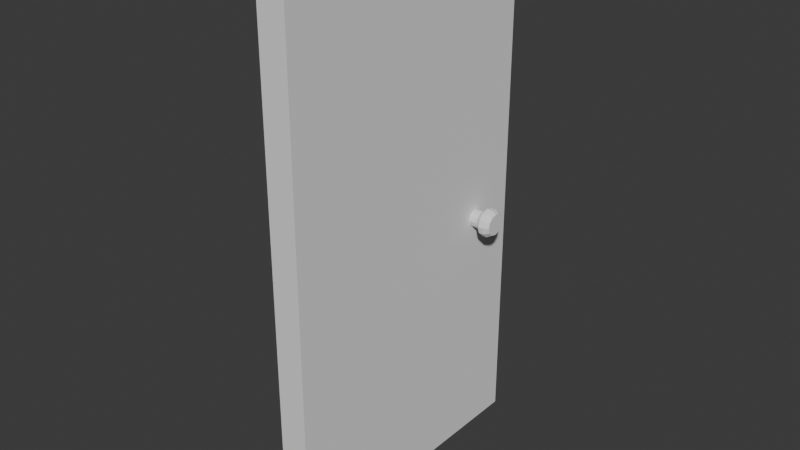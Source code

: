 # Source: wood-door.blend  (saved by Blender 4.5.90; exported with 4.5.12 LTS)
import bpy
from mathutils import Matrix  # noqa: F401  (used for matrix-valued properties, if any)

bpy.ops.wm.read_factory_settings(use_empty=True)
scene = bpy.context.scene
scene.name = 'Scene'

# ---- collections
col_collection = bpy.data.collections.new('Collection'); scene.collection.children.link(col_collection)

# ---- world
world_world = bpy.data.worlds.new('World'); scene.world = world_world
world_world.use_nodes = True; world_world.node_tree.nodes.clear()
_N = world_world.node_tree.nodes; _L = world_world.node_tree.links
n0 = _N.new('ShaderNodeOutputWorld'); n0.name = 'World Output'; n0.location = (200, 100)
n1 = _N.new('ShaderNodeBackground'); n1.name = 'Background'; n1.location = (-200, 100)
n1.inputs[0].default_value = (0.05088, 0.05088, 0.05088, 1.0)
_L.new(n1.outputs[0], n0.inputs[0])
n0.is_active_output = True
world_world.color = (0.05088, 0.05088, 0.05088)
world_world.sun_shadow_jitter_overblur = 0.0

# ---- meshes
me_cylinder_001 = bpy.data.meshes.new('Cylinder.001')
me_cylinder_001.from_pydata([(-1.243e-07, 0.03312, -0.05628), (-8.963e-08, 0.04034, 0.03438), (0.01656, 0.02868, -0.05628), (0.02017, 0.03493, 0.03438), (0.02868, 0.01656, -0.05628), (0.03493, 0.02017, 0.03438), (0.03312, -5.448e-08, -0.05628), (0.04034, -5.96e-08, 0.03438), (0.02868, -0.01656, -0.05628), (0.03493, -0.02017, 0.03438), (0.01656, -0.02868, -0.05628), (0.02017, -0.03493, 0.03438), (-1.243e-07, -0.03312, -0.05628), (-8.963e-08, -0.04034, 0.03438), (-0.01656, -0.02868, -0.05628), (-0.02017, -0.03493, 0.03438), (-0.02868, -0.01656, -0.05628), (-0.03493, -0.02017, 0.03438), (-0.03312, -5.448e-08, -0.05628), (-0.04034, -5.96e-08, 0.03438), (-0.02868, 0.01656, -0.05628), (-0.03493, 0.02017, 0.03438), (-0.01656, 0.02868, -0.05628), (-0.02017, 0.03493, 0.03438), (-1.24e-07, 0.03312, -0.02454), (0.01656, 0.02868, -0.02454), (0.02868, 0.01656, -0.02454), (0.03312, -5.448e-08, -0.02454), (0.02868, -0.01656, -0.02454), (0.01656, -0.02868, -0.02454), (-1.24e-07, -0.03312, -0.02454), (-0.01656, -0.02868, -0.02454), (-0.02868, -0.01656, -0.02454), (-0.03312, -5.448e-08, -0.02454), (-0.02868, 0.01656, -0.02454), (-0.01656, 0.02868, -0.02454), (-1.194e-07, 0.05251, -0.003289), (0.02625, 0.04547, -0.003289), (0.04547, 0.02625, -0.003289), (0.05251, -5.96e-08, -0.003289), (0.04547, -0.02625, -0.003289), (0.02625, -0.04547, -0.003289), (-1.194e-07, -0.05251, -0.003289), (-0.02626, -0.04547, -0.003289), (-0.04547, -0.02625, -0.003289), (-0.05251, -5.96e-08, -0.003289), (-0.04547, 0.02625, -0.003289), (-0.02626, 0.04547, -0.003289), (-1.194e-07, 0.05251, 0.01555), (0.02625, 0.04547, 0.01555), (0.04547, 0.02625, 0.01555), (0.05251, -5.96e-08, 0.01555), (0.04547, -0.02625, 0.01555), (0.02625, -0.04547, 0.01555), (-1.194e-07, -0.05251, 0.01555), (-0.02626, -0.04547, 0.01555), (-0.04547, -0.02625, 0.01555), (-0.05251, -5.96e-08, 0.01555), (-0.04547, 0.02625, 0.01555), (-0.02626, 0.04547, 0.01555), (0.9106, 0.8995, -0.05628), (-1.099, 0.8995, -0.05628), (0.9106, -0.1869, -0.05628), (-1.099, -0.1869, -0.05628), (0.9106, 0.8995, -0.1628), (-1.099, 0.8995, -0.1628), (0.9106, -0.1869, -0.1628), (-1.099, -0.1869, -0.1628), (-0.001535, -0.03312, -0.1628), (-0.001535, -0.04034, -0.2535), (0.01503, -0.02868, -0.1628), (0.01863, -0.03493, -0.2535), (0.02715, -0.01656, -0.1628), (0.0334, -0.02017, -0.2535), (0.03158, 2.015e-07, -0.1628), (0.0388, 2.578e-07, -0.2535), (0.02715, 0.01656, -0.1628), (0.0334, 0.02017, -0.2535), (0.01503, 0.02868, -0.1628), (0.01863, 0.03493, -0.2535), (-0.001535, 0.03312, -0.1628), (-0.001535, 0.04034, -0.2535), (-0.01809, 0.02868, -0.1628), (-0.0217, 0.03493, -0.2535), (-0.03022, 0.01656, -0.1628), (-0.03647, 0.02017, -0.2535), (-0.03465, 2.015e-07, -0.1628), (-0.04187, 2.578e-07, -0.2535), (-0.03022, -0.01656, -0.1628), (-0.03647, -0.02017, -0.2535), (-0.01809, -0.02868, -0.1628), (-0.0217, -0.03493, -0.2535), (-0.001535, -0.03312, -0.1945), (0.01503, -0.02868, -0.1945), (0.02715, -0.01656, -0.1945), (0.03158, 2.194e-07, -0.1945), (0.02715, 0.01656, -0.1945), (0.01503, 0.02868, -0.1945), (-0.001535, 0.03312, -0.1945), (-0.01809, 0.02868, -0.1945), (-0.03022, 0.01656, -0.1945), (-0.03465, 2.194e-07, -0.1945), (-0.03022, -0.01656, -0.1945), (-0.01809, -0.02868, -0.1945), (-0.001535, -0.05251, -0.2158), (0.02472, -0.04547, -0.2158), (0.04394, -0.02625, -0.2158), (0.05098, 2.366e-07, -0.2158), (0.04394, 0.02626, -0.2158), (0.02472, 0.04548, -0.2158), (-0.001535, 0.05251, -0.2158), (-0.02779, 0.04548, -0.2158), (-0.04701, 0.02626, -0.2158), (-0.05404, 2.366e-07, -0.2158), (-0.04701, -0.02625, -0.2158), (-0.02779, -0.04547, -0.2158), (-0.001535, -0.05251, -0.2346), (0.02472, -0.04547, -0.2346), (0.04394, -0.02625, -0.2346), (0.05098, 2.472e-07, -0.2346), (0.04394, 0.02626, -0.2346), (0.02472, 0.04548, -0.2346), (-0.001535, 0.05251, -0.2346), (-0.02779, 0.04548, -0.2346), (-0.04701, 0.02626, -0.2346), (-0.05404, 2.472e-07, -0.2346), (-0.04701, -0.02625, -0.2346), (-0.02779, -0.04547, -0.2346)], [], [(48, 1, 3, 49), (49, 3, 5, 50), (50, 5, 7, 51), (51, 7, 9, 52), (52, 9, 11, 53), (53, 11, 13, 54), (54, 13, 15, 55), (55, 15, 17, 56), (56, 17, 19, 57), (57, 19, 21, 58), (3, 1, 23, 21, 19, 17, 15, 13, 11, 9, 7, 5), (58, 21, 23, 59), (59, 23, 1, 48), (0, 2, 4, 6, 8, 10, 12, 14, 16, 18, 20, 22), (22, 35, 24, 0), (20, 34, 35, 22), (18, 33, 34, 20), (16, 32, 33, 18), (14, 31, 32, 16), (12, 30, 31, 14), (10, 29, 30, 12), (8, 28, 29, 10), (6, 27, 28, 8), (4, 26, 27, 6), (2, 25, 26, 4), (0, 24, 25, 2), (35, 47, 36, 24), (34, 46, 47, 35), (33, 45, 46, 34), (32, 44, 45, 33), (31, 43, 44, 32), (30, 42, 43, 31), (29, 41, 42, 30), (28, 40, 41, 29), (27, 39, 40, 28), (26, 38, 39, 27), (25, 37, 38, 26), (24, 36, 37, 25), (47, 59, 48, 36), (46, 58, 59, 47), (45, 57, 58, 46), (44, 56, 57, 45), (43, 55, 56, 44), (42, 54, 55, 43), (41, 53, 54, 42), (40, 52, 53, 41), (39, 51, 52, 40), (38, 50, 51, 39), (37, 49, 50, 38), (36, 48, 49, 37), (60, 61, 63, 62), (62, 63, 67, 66), (66, 67, 65, 64), (64, 65, 61, 60), (62, 66, 64, 60), (67, 63, 61, 65), (116, 69, 71, 117), (117, 71, 73, 118), (118, 73, 75, 119), (119, 75, 77, 120), (120, 77, 79, 121), (121, 79, 81, 122), (122, 81, 83, 123), (123, 83, 85, 124), (124, 85, 87, 125), (125, 87, 89, 126), (71, 69, 91, 89, 87, 85, 83, 81, 79, 77, 75, 73), (126, 89, 91, 127), (127, 91, 69, 116), (68, 70, 72, 74, 76, 78, 80, 82, 84, 86, 88, 90), (90, 103, 92, 68), (88, 102, 103, 90), (86, 101, 102, 88), (84, 100, 101, 86), (82, 99, 100, 84), (80, 98, 99, 82), (78, 97, 98, 80), (76, 96, 97, 78), (74, 95, 96, 76), (72, 94, 95, 74), (70, 93, 94, 72), (68, 92, 93, 70), (103, 115, 104, 92), (102, 114, 115, 103), (101, 113, 114, 102), (100, 112, 113, 101), (99, 111, 112, 100), (98, 110, 111, 99), (97, 109, 110, 98), (96, 108, 109, 97), (95, 107, 108, 96), (94, 106, 107, 95), (93, 105, 106, 94), (92, 104, 105, 93), (115, 127, 116, 104), (114, 126, 127, 115), (113, 125, 126, 114), (112, 124, 125, 113), (111, 123, 124, 112), (110, 122, 123, 111), (109, 121, 122, 110), (108, 120, 121, 109), (107, 119, 120, 108), (106, 118, 119, 107), (105, 117, 118, 106), (104, 116, 117, 105)])
_uv = me_cylinder_001.uv_layers.new(name='UVMap')
_uv.uv.foreach_set('vector', [1.0, 0.9375, 1.0, 1.0, 0.9167, 1.0, 0.9167, 0.9375, 0.9167, 0.9375, 0.9167, 1.0, 0.8333, 1.0, 0.8333, 0.9375, 0.8333, 0.9375, 0.8333, 1.0, 0.75, 1.0, 0.75, 0.9375, 0.75, 0.9375, 0.75, 1.0, 0.6667, 1.0, 0.6667, 0.9375, 0.6667, 0.9375, 0.6667, 1.0, 0.5833, 1.0, 0.5833, 0.9375, 0.5833, 0.9375, 0.5833, 1.0, 0.5, 1.0, 0.5, 0.9375, 0.5, 0.9375, 0.5, 1.0, 0.4167, 1.0, 0.4167, 0.9375, 0.4167, 0.9375, 0.4167, 1.0, 0.3333, 1.0, 0.3333, 0.9375, 0.3333, 0.9375, 0.3333, 1.0, 0.25, 1.0, 0.25, 0.9375, 0.25, 0.9375, 0.25, 1.0, 0.1667, 1.0, 0.1667, 0.9375, 0.37, 0.4578, 0.25, 0.49, 0.13, 0.4578, 0.04215, 0.37, 0.01, 0.25, 0.04215, 0.13, 0.13, 0.04215, 0.25, 0.01, 0.37, 0.04215, 0.4578, 0.13, 0.49, 0.25, 0.4578, 0.37, 0.1667, 0.9375, 0.1667, 1.0, 0.08333, 1.0, 0.08333, 0.9375, 0.08333, 0.9375, 0.08333, 1.0, 7.451e-08, 1.0, 7.451e-08, 0.9375, 0.75, 0.49, 0.87, 0.4578, 0.9578, 0.37, 0.99, 0.25, 0.9578, 0.13, 0.87, 0.04215, 0.75, 0.01, 0.63, 0.04215, 0.5422, 0.13, 0.51, 0.25, 0.5422, 0.37, 0.63, 0.4578, 0.08333, 0.5, 0.08333, 0.75, 7.451e-08, 0.75, 7.451e-08, 0.5, 0.1667, 0.5, 0.1667, 0.75, 0.08333, 0.75, 0.08333, 0.5, 0.25, 0.5, 0.25, 0.75, 0.1667, 0.75, 0.1667, 0.5, 0.3333, 0.5, 0.3333, 0.75, 0.25, 0.75, 0.25, 0.5, 0.4167, 0.5, 0.4167, 0.75, 0.3333, 0.75, 0.3333, 0.5, 0.5, 0.5, 0.5, 0.75, 0.4167, 0.75, 0.4167, 0.5, 0.5833, 0.5, 0.5833, 0.75, 0.5, 0.75, 0.5, 0.5, 0.6667, 0.5, 0.6667, 0.75, 0.5833, 0.75, 0.5833, 0.5, 0.75, 0.5, 0.75, 0.75, 0.6667, 0.75, 0.6667, 0.5, 0.8333, 0.5, 0.8333, 0.75, 0.75, 0.75, 0.75, 0.5, 0.9167, 0.5, 0.9167, 0.75, 0.8333, 0.75, 0.8333, 0.5, 1.0, 0.5, 1.0, 0.75, 0.9167, 0.75, 0.9167, 0.5, 0.08333, 0.75, 0.08333, 0.875, 7.451e-08, 0.875, 7.451e-08, 0.75, 0.1667, 0.75, 0.1667, 0.875, 0.08333, 0.875, 0.08333, 0.75, 0.25, 0.75, 0.25, 0.875, 0.1667, 0.875, 0.1667, 0.75, 0.3333, 0.75, 0.3333, 0.875, 0.25, 0.875, 0.25, 0.75, 0.4167, 0.75, 0.4167, 0.875, 0.3333, 0.875, 0.3333, 0.75, 0.5, 0.75, 0.5, 0.875, 0.4167, 0.875, 0.4167, 0.75, 0.5833, 0.75, 0.5833, 0.875, 0.5, 0.875, 0.5, 0.75, 0.6667, 0.75, 0.6667, 0.875, 0.5833, 0.875, 0.5833, 0.75, 0.75, 0.75, 0.75, 0.875, 0.6667, 0.875, 0.6667, 0.75, 0.8333, 0.75, 0.8333, 0.875, 0.75, 0.875, 0.75, 0.75, 0.9167, 0.75, 0.9167, 0.875, 0.8333, 0.875, 0.8333, 0.75, 1.0, 0.75, 1.0, 0.875, 0.9167, 0.875, 0.9167, 0.75, 0.08333, 0.875, 0.08333, 0.9375, 7.451e-08, 0.9375, 7.451e-08, 0.875, 0.1667, 0.875, 0.1667, 0.9375, 0.08333, 0.9375, 0.08333, 0.875, 0.25, 0.875, 0.25, 0.9375, 0.1667, 0.9375, 0.1667, 0.875, 0.3333, 0.875, 0.3333, 0.9375, 0.25, 0.9375, 0.25, 0.875, 0.4167, 0.875, 0.4167, 0.9375, 0.3333, 0.9375, 0.3333, 0.875, 0.5, 0.875, 0.5, 0.9375, 0.4167, 0.9375, 0.4167, 0.875, 0.5833, 0.875, 0.5833, 0.9375, 0.5, 0.9375, 0.5, 0.875, 0.6667, 0.875, 0.6667, 0.9375, 0.5833, 0.9375, 0.5833, 0.875, 0.75, 0.875, 0.75, 0.9375, 0.6667, 0.9375, 0.6667, 0.875, 0.8333, 0.875, 0.8333, 0.9375, 0.75, 0.9375, 0.75, 0.875, 0.9167, 0.875, 0.9167, 0.9375, 0.8333, 0.9375, 0.8333, 0.875, 1.0, 0.875, 1.0, 0.9375, 0.9167, 0.9375, 0.9167, 0.875, 0.375, 0.0, 0.625, 0.0, 0.625, 0.25, 0.375, 0.25, 0.375, 0.25, 0.625, 0.25, 0.625, 0.5, 0.375, 0.5, 0.375, 0.5, 0.625, 0.5, 0.625, 0.75, 0.375, 0.75, 0.375, 0.75, 0.625, 0.75, 0.625, 1.0, 0.375, 1.0, 0.125, 0.5, 0.375, 0.5, 0.375, 0.75, 0.125, 0.75, 0.625, 0.5, 0.875, 0.5, 0.875, 0.75, 0.625, 0.75, 1.0, 0.9375, 1.0, 1.0, 0.9167, 1.0, 0.9167, 0.9375, 0.9167, 0.9375, 0.9167, 1.0, 0.8333, 1.0, 0.8333, 0.9375, 0.8333, 0.9375, 0.8333, 1.0, 0.75, 1.0, 0.75, 0.9375, 0.75, 0.9375, 0.75, 1.0, 0.6667, 1.0, 0.6667, 0.9375, 0.6667, 0.9375, 0.6667, 1.0, 0.5833, 1.0, 0.5833, 0.9375, 0.5833, 0.9375, 0.5833, 1.0, 0.5, 1.0, 0.5, 0.9375, 0.5, 0.9375, 0.5, 1.0, 0.4167, 1.0, 0.4167, 0.9375, 0.4167, 0.9375, 0.4167, 1.0, 0.3333, 1.0, 0.3333, 0.9375, 0.3333, 0.9375, 0.3333, 1.0, 0.25, 1.0, 0.25, 0.9375, 0.25, 0.9375, 0.25, 1.0, 0.1667, 1.0, 0.1667, 0.9375, 0.37, 0.4578, 0.25, 0.49, 0.13, 0.4578, 0.04215, 0.37, 0.01, 0.25, 0.04215, 0.13, 0.13, 0.04215, 0.25, 0.01, 0.37, 0.04215, 0.4578, 0.13, 0.49, 0.25, 0.4578, 0.37, 0.1667, 0.9375, 0.1667, 1.0, 0.08333, 1.0, 0.08333, 0.9375, 0.08333, 0.9375, 0.08333, 1.0, 7.451e-08, 1.0, 7.451e-08, 0.9375, 0.75, 0.49, 0.87, 0.4578, 0.9578, 0.37, 0.99, 0.25, 0.9578, 0.13, 0.87, 0.04215, 0.75, 0.01, 0.63, 0.04215, 0.5422, 0.13, 0.51, 0.25, 0.5422, 0.37, 0.63, 0.4578, 0.08333, 0.5, 0.08333, 0.75, 7.451e-08, 0.75, 7.451e-08, 0.5, 0.1667, 0.5, 0.1667, 0.75, 0.08333, 0.75, 0.08333, 0.5, 0.25, 0.5, 0.25, 0.75, 0.1667, 0.75, 0.1667, 0.5, 0.3333, 0.5, 0.3333, 0.75, 0.25, 0.75, 0.25, 0.5, 0.4167, 0.5, 0.4167, 0.75, 0.3333, 0.75, 0.3333, 0.5, 0.5, 0.5, 0.5, 0.75, 0.4167, 0.75, 0.4167, 0.5, 0.5833, 0.5, 0.5833, 0.75, 0.5, 0.75, 0.5, 0.5, 0.6667, 0.5, 0.6667, 0.75, 0.5833, 0.75, 0.5833, 0.5, 0.75, 0.5, 0.75, 0.75, 0.6667, 0.75, 0.6667, 0.5, 0.8333, 0.5, 0.8333, 0.75, 0.75, 0.75, 0.75, 0.5, 0.9167, 0.5, 0.9167, 0.75, 0.8333, 0.75, 0.8333, 0.5, 1.0, 0.5, 1.0, 0.75, 0.9167, 0.75, 0.9167, 0.5, 0.08333, 0.75, 0.08333, 0.875, 7.451e-08, 0.875, 7.451e-08, 0.75, 0.1667, 0.75, 0.1667, 0.875, 0.08333, 0.875, 0.08333, 0.75, 0.25, 0.75, 0.25, 0.875, 0.1667, 0.875, 0.1667, 0.75, 0.3333, 0.75, 0.3333, 0.875, 0.25, 0.875, 0.25, 0.75, 0.4167, 0.75, 0.4167, 0.875, 0.3333, 0.875, 0.3333, 0.75, 0.5, 0.75, 0.5, 0.875, 0.4167, 0.875, 0.4167, 0.75, 0.5833, 0.75, 0.5833, 0.875, 0.5, 0.875, 0.5, 0.75, 0.6667, 0.75, 0.6667, 0.875, 0.5833, 0.875, 0.5833, 0.75, 0.75, 0.75, 0.75, 0.875, 0.6667, 0.875, 0.6667, 0.75, 0.8333, 0.75, 0.8333, 0.875, 0.75, 0.875, 0.75, 0.75, 0.9167, 0.75, 0.9167, 0.875, 0.8333, 0.875, 0.8333, 0.75, 1.0, 0.75, 1.0, 0.875, 0.9167, 0.875, 0.9167, 0.75, 0.08333, 0.875, 0.08333, 0.9375, 7.451e-08, 0.9375, 7.451e-08, 0.875, 0.1667, 0.875, 0.1667, 0.9375, 0.08333, 0.9375, 0.08333, 0.875, 0.25, 0.875, 0.25, 0.9375, 0.1667, 0.9375, 0.1667, 0.875, 0.3333, 0.875, 0.3333, 0.9375, 0.25, 0.9375, 0.25, 0.875, 0.4167, 0.875, 0.4167, 0.9375, 0.3333, 0.9375, 0.3333, 0.875, 0.5, 0.875, 0.5, 0.9375, 0.4167, 0.9375, 0.4167, 0.875, 0.5833, 0.875, 0.5833, 0.9375, 0.5, 0.9375, 0.5, 0.875, 0.6667, 0.875, 0.6667, 0.9375, 0.5833, 0.9375, 0.5833, 0.875, 0.75, 0.875, 0.75, 0.9375, 0.6667, 0.9375, 0.6667, 0.875, 0.8333, 0.875, 0.8333, 0.9375, 0.75, 0.9375, 0.75, 0.875, 0.9167, 0.875, 0.9167, 0.9375, 0.8333, 0.9375, 0.8333, 0.875, 1.0, 0.875, 1.0, 0.9375, 0.9167, 0.9375, 0.9167, 0.875])
me_cylinder_001.update()

# ---- objects
ob_door = bpy.data.objects.new('door', me_cylinder_001)

# ---- transforms, parenting, visibility, modifiers, constraints
ob_door.location = (-0.1095, 0.3995, 0.4106)
ob_door.rotation_euler = (-3.142, 1.571, 0.0)

# ---- collection membership
col_collection.objects.link(ob_door)

# ---- scene / render settings (as saved in the file)
scene.frame_start = 1; scene.frame_end = 250; scene.frame_set(1)
scene.render.engine = 'BLENDER_EEVEE_NEXT'
bpy.context.view_layer.update()

# ---- added for rendering (the .blend has no active camera and no usable light): camera, sun
cam_auto = bpy.data.cameras.new('AutoCamera')
cam_auto.lens = 50.0
cam_auto.sensor_width = 36.0
cam_auto.clip_end = 1000.0
ob_auto_camera = bpy.data.objects.new('AutoCamera', cam_auto)
scene.collection.objects.link(ob_auto_camera)
ob_auto_camera.location = (2.13064, -2.51357, 2.2095)
ob_auto_camera.rotation_euler = (1.09748, -7.21219e-08, 0.694738)
scene.camera = ob_auto_camera
light_auto_sun = bpy.data.lights.new('AutoSun', 'SUN')
light_auto_sun.energy = 3.0
light_auto_sun.angle = 0.0523599
ob_auto_sun = bpy.data.objects.new('AutoSun', light_auto_sun)
scene.collection.objects.link(ob_auto_sun)
ob_auto_sun.rotation_euler = (0.872665, 0.174533, 0.523599)
bpy.context.view_layer.update()
